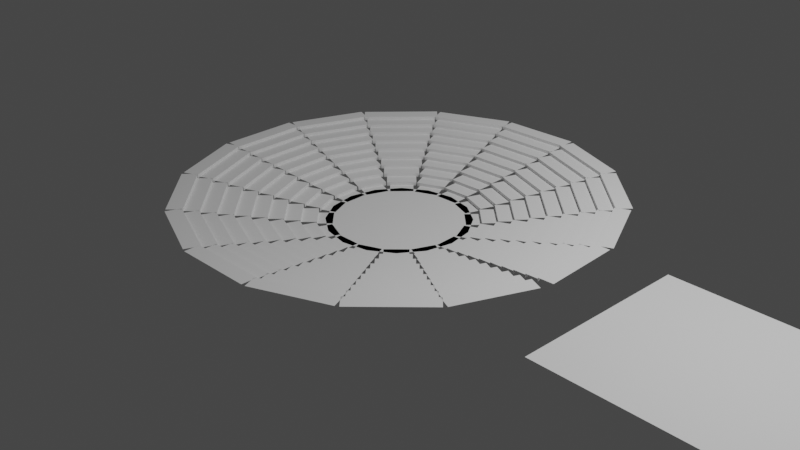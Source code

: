 # Source: GeometryNodesPractice2_October9th2023.blend  (saved by Blender 3.6.13; exported with 4.5.12 LTS)
import bpy
from mathutils import Matrix  # noqa: F401  (used for matrix-valued properties, if any)

bpy.ops.wm.read_factory_settings(use_empty=True)
scene = bpy.context.scene
scene.name = 'Scene'

# ---- collections
col_collection = bpy.data.collections.new('Collection'); scene.collection.children.link(col_collection)

# ---- node groups
ng_nodegroup = bpy.data.node_groups.new('NodeGroup', 'GeometryNodeTree')
_s = ng_nodegroup.interface.new_socket(name='Instances', in_out='OUTPUT', socket_type='NodeSocketGeometry')
ng_nodegroup.is_modifier = True
# nodes of 'NodeGroup' reference scene objects; filled in after objects exist
ng_geometry_nodes = bpy.data.node_groups.new('Geometry Nodes', 'GeometryNodeTree')
_s = ng_geometry_nodes.interface.new_socket(name='Geometry', in_out='OUTPUT', socket_type='NodeSocketGeometry')
_s = ng_geometry_nodes.interface.new_socket(name='Geometry', in_out='INPUT', socket_type='NodeSocketGeometry')
ng_geometry_nodes.is_modifier = True
_N = ng_geometry_nodes.nodes; _L = ng_geometry_nodes.links
n0 = _N.new('NodeGroupInput'); n0.name = 'Group Input'; n0.location = (-442, -12)
n1 = _N.new('NodeGroupOutput'); n1.name = 'Group Output'; n1.location = (1044, -21)
n2 = _N.new('GeometryNodeInputNormal'); n2.name = 'Normal'; n2.location = (-402, -395)
n2.legacy_corner_normals = True
n3 = _N.new('ShaderNodeCombineXYZ'); n3.name = 'Combine XYZ'; n3.location = (398, -367)
n4 = _N.new('GeometryNodeInstanceOnPoints'); n4.name = 'Instance on Points'; n4.location = (600, -151)
n4.inputs[6].default_value = (0.1, 0.1, 0.1)
n5 = _N.new('GeometryNodeMeshCircle'); n5.name = 'Mesh Circle'; n5.location = (-137, -42)
n5.fill_type = 'NGON'
n5.inputs[0].default_value = 16
n5.inputs[1].default_value = 0.9
n6 = _N.new('GeometryNodeInputIndex'); n6.name = 'Index'; n6.location = (-482, -480)
n7 = _N.new('ShaderNodeMath'); n7.name = 'Math.001'; n7.location = (-262, -492)
n7.inputs[1].default_value = 4.2
n8 = _N.new('ShaderNodeMath'); n8.name = 'Math'; n8.location = (-42, -485)
n8.operation = 'MULTIPLY'
n8.inputs[1].default_value = 3.89
n9 = _N.new('ShaderNodeMath'); n9.name = 'Math.002'; n9.location = (178, -478)
n9.operation = 'MULTIPLY'
n9.inputs[1].default_value = 0.1
n10 = _N.new('GeometryNodeJoinGeometry'); n10.name = 'Join Geometry'; n10.location = (822, -34)
n11 = _N.new('GeometryNodeGroup'); n11.name = 'Group'; n11.location = (-160, -259)
n11.label = 'GenerateStairs'
n11.node_tree = ng_nodegroup
_L.new(n11.outputs[0], n4.inputs[2])
_L.new(n3.outputs[0], n4.inputs[5])
_L.new(n5.outputs[0], n4.inputs[0])
_L.new(n10.outputs[0], n1.inputs[0])
_L.new(n9.outputs[0], n3.inputs[2])
_L.new(n7.outputs[0], n8.inputs[0])
_L.new(n4.outputs[0], n10.inputs[0])
_L.new(n5.outputs[0], n10.inputs[0])
_L.new(n6.outputs[0], n7.inputs[0])
_L.new(n8.outputs[0], n9.inputs[0])
n1.is_active_output = True

# ---- world
world_world = bpy.data.worlds.new('World'); scene.world = world_world
world_world.use_nodes = True; world_world.node_tree.nodes.clear()
_N = world_world.node_tree.nodes; _L = world_world.node_tree.links
n0 = _N.new('ShaderNodeOutputWorld'); n0.name = 'World Output'; n0.location = (300, 300)
n1 = _N.new('ShaderNodeBackground'); n1.name = 'Background'; n1.location = (10, 300)
n1.inputs[0].default_value = (0.05088, 0.05088, 0.05088, 1.0)
_L.new(n1.outputs[0], n0.inputs[0])
n0.is_active_output = True
world_world.color = (0.05088, 0.05088, 0.05088)
world_world.use_sun_shadow = False
world_world.sun_shadow_jitter_overblur = 0.0

# ---- cameras
cam_camera = bpy.data.cameras.new('Camera')
cam_camera.clip_end = 100.0
cam_camera.ortho_scale = 7.314

# ---- lights
light_light = bpy.data.lights.new('Light', 'POINT')
light_light.transmission_factor = 0.0
light_light.energy = 1000.0
light_light.shadow_soft_size = 0.1
light_light.shadow_maximum_resolution = 0.006
light_light.use_absolute_resolution = True

# ---- meshes
me_plane = bpy.data.meshes.new('Plane')
me_plane.from_pydata([(-1.0, -1.0, 0.0), (1.0, -1.0, 0.0), (-1.0, 1.0, 0.0), (1.0, 1.0, 0.0), (-1.011, 1.007, -0.4769), (0.9894, 1.007, -0.4769)], [], [(0, 1, 3, 2), (2, 3, 5, 4)])
_uv = me_plane.uv_layers.new(name='UVMap')
_uv.uv.foreach_set('vector', [0.0, 0.0, 1.0, 0.0, 1.0, 1.0, 0.0, 1.0, 0.0, 1.0, 1.0, 1.0, 1.0, 1.0, 0.0, 1.0])
me_plane.update()
me_plane_001 = bpy.data.meshes.new('Plane.001')
me_plane_001.from_pydata([(-1.0, -1.0, 0.0), (1.0, -1.0, 0.0), (-1.0, 1.0, 0.0), (1.0, 1.0, 0.0)], [], [(0, 1, 3, 2)])
_uv = me_plane_001.uv_layers.new(name='UVMap')
_uv.uv.foreach_set('vector', [0.0, 0.0, 1.0, 0.0, 1.0, 1.0, 0.0, 1.0])
me_plane_001.update()

# ---- objects
ob_light = bpy.data.objects.new('Light', light_light)
ob_camera_lifeisvaluable_lisv = bpy.data.objects.new('Camera_LifeIsValuable_LisV', cam_camera)
ob_stair = bpy.data.objects.new('Stair', me_plane)
ob_plane = bpy.data.objects.new('Plane', me_plane_001)
_N = ng_nodegroup.nodes; _L = ng_nodegroup.links
n0 = _N.new('NodeGroupOutput'); n0.name = 'Group Output'; n0.location = (407, 0)
n1 = _N.new('NodeGroupInput'); n1.name = 'Group Input'; n1.location = (-319, 0)
n2 = _N.new('GeometryNodeObjectInfo'); n2.name = 'Object Info'; n2.location = (-119, -150)
n2.inputs[0].default_value = ob_stair
n3 = _N.new('GeometryNodeMeshLine'); n3.name = 'Mesh Line'; n3.location = (-104, 135)
n3.inputs[3].default_value = (0.0, -1.9, 0.4)
n4 = _N.new('GeometryNodeInstanceOnPoints'); n4.name = 'Instance on Points'; n4.location = (217, 150)
n5 = _N.new('ShaderNodeCombineXYZ'); n5.name = 'Combine XYZ'; n5.location = (-19, -357)
n5.inputs[1].default_value = 1.0
n5.inputs[2].default_value = 1.0
n6 = _N.new('GeometryNodeInputIndex'); n6.name = 'Index'; n6.location = (-869, -410)
n7 = _N.new('ShaderNodeMath'); n7.name = 'Math'; n7.location = (-684, -374)
n7.operation = 'MULTIPLY'
n7.inputs[1].default_value = -0.8
n8 = _N.new('ShaderNodeFloatCurve'); n8.name = 'Float Curve'; n8.location = (-407, -331)
_c = n8.mapping.curves[0]
while len(_c.points) > 2: _c.points.remove(_c.points[-1])
_c.points[0].location = (0.0, 1.0); _c.points[0].handle_type = 'AUTO'
_c.points[1].location = (0.03182, 0.95625); _c.points[1].handle_type = 'AUTO'
_p = _c.points.new(0.1, 0.93125); _p.handle_type = 'AUTO'
_p = _c.points.new(0.45, 0.4875); _p.handle_type = 'AUTO'
_p = _c.points.new(1.0, 0.0); _p.handle_type = 'AUTO'
n8.mapping.update()
n8.inputs[0].default_value = 1.5
_L.new(n3.outputs[0], n4.inputs[0])
_L.new(n2.outputs[4], n4.inputs[2])
_L.new(n4.outputs[0], n0.inputs[0])
_L.new(n5.outputs[0], n4.inputs[6])
_L.new(n6.outputs[0], n7.inputs[0])
_L.new(n8.outputs[0], n5.inputs[0])
_L.new(n7.outputs[0], n8.inputs[1])
n0.is_active_output = True

# ---- transforms, parenting, visibility, modifiers, constraints
ob_light.location = (4.076, 1.005, 5.904)
ob_light.rotation_euler = (0.6503, 0.05522, 1.866)
ob_light.lock_rotations_4d = False
ob_light.empty_display_type = 'ARROWS'
ob_light.color = (0.0, 0.0, 0.0, 0.0)
ob_light.lineart.crease_threshold = 0.0
ob_camera_lifeisvaluable_lisv.location = (7.359, -6.926, 4.958)
ob_camera_lifeisvaluable_lisv.rotation_euler = (1.109, 0.0, 0.8149)
ob_camera_lifeisvaluable_lisv.lock_rotations_4d = False
ob_camera_lifeisvaluable_lisv.empty_display_type = 'ARROWS'
ob_camera_lifeisvaluable_lisv.color = (0.0, 0.0, 0.0, 0.0)
ob_camera_lifeisvaluable_lisv.display_type = 'WIRE'
ob_camera_lifeisvaluable_lisv.lineart.crease_threshold = 0.0
ob_stair.location = (4.48, 0.0, 0.0)
ob_stair.scale = (1.936, 1.0, 1.0)
ob_plane.location = (0.0, 0.0, 0.0)
ob_plane.scale = (0.8277, 0.839, 0.839)
_m = ob_plane.modifiers.new('GeometryNodes', 'NODES')
_m.node_group = ng_geometry_nodes

# ---- collection membership
col_collection.objects.link(ob_light)
col_collection.objects.link(ob_camera_lifeisvaluable_lisv)
col_collection.objects.link(ob_stair)
col_collection.objects.link(ob_plane)

# ---- scene / render settings (as saved in the file)
scene.camera = ob_camera_lifeisvaluable_lisv
scene.frame_start = 1; scene.frame_end = 250; scene.frame_set(1)
scene.render.engine = 'CYCLES'
scene.render.image_settings.file_format = 'FFMPEG'
scene.render.image_settings.color_mode = 'RGB'
scene.cycles.samples = 64
scene.cycles.sampling_pattern = 'TABULATED_SOBOL'
scene.view_settings.view_transform = 'Filmic'
bpy.context.view_layer.update()
